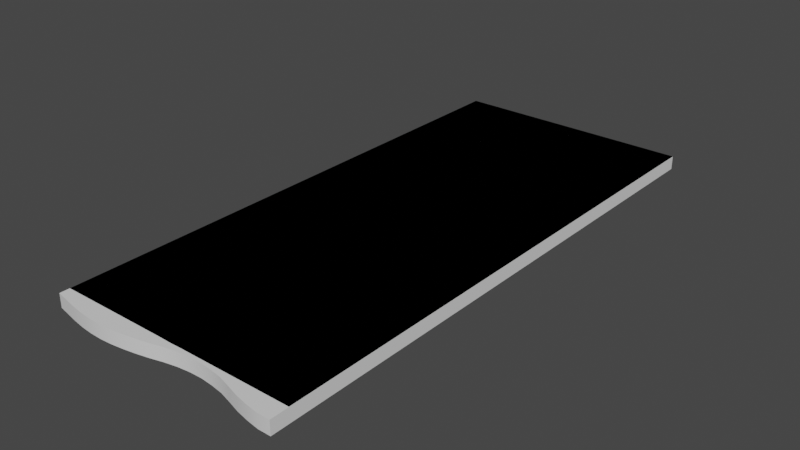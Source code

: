 # Source: nakrywa_4.blend  (saved by Blender 3.3.6; exported with 4.5.12 LTS)
import bpy
from mathutils import Matrix  # noqa: F401  (used for matrix-valued properties, if any)

bpy.ops.wm.read_factory_settings(use_empty=True)
scene = bpy.context.scene
scene.name = 'Scene'

# ---- collections
col_collection = bpy.data.collections.new('Collection'); scene.collection.children.link(col_collection)

# ---- materials (node trees are filled in below, after node groups)
mat_mat1 = bpy.data.materials.new('mat1')
mat_mat1.alpha_threshold = 0.0
mat_mat1.use_transparent_shadow = False
mat_mat1.roughness = 0.5
mat_mat1.line_color = (0.0, 0.0, 0.0, 1.0)
mat_mat2 = bpy.data.materials.new('mat2')
mat_mat2.use_transparent_shadow = False

# ---- node groups
ng_auto_smooth = bpy.data.node_groups.new('Auto Smooth', 'GeometryNodeTree')
_s = ng_auto_smooth.interface.new_socket(name='Geometry', in_out='OUTPUT', socket_type='NodeSocketGeometry')
_s = ng_auto_smooth.interface.new_socket(name='Geometry', in_out='INPUT', socket_type='NodeSocketGeometry')
_s = ng_auto_smooth.interface.new_socket(name='Angle', in_out='INPUT', socket_type='NodeSocketFloat')
_s.subtype = 'ANGLE'
_s.min_value = 0.0
_s.max_value = 3.142
ng_auto_smooth.is_modifier = True
_N = ng_auto_smooth.nodes; _L = ng_auto_smooth.links
n0 = _N.new('NodeGroupOutput'); n0.name = 'Group Output'; n0.location = (480, -100)
n1 = _N.new('NodeGroupInput'); n1.name = 'Group Input'; n1.location = (-420, -300)
n2 = _N.new('NodeGroupInput'); n2.name = 'Group Input.001'; n2.location = (-60, -100)
n3 = _N.new('GeometryNodeSetShadeSmooth'); n3.name = 'Set Shade Smooth'; n3.location = (120, -100)
n3.domain = 'EDGE'
n4 = _N.new('GeometryNodeSetShadeSmooth'); n4.name = 'Set Shade Smooth.001'; n4.location = (300, -100)
n5 = _N.new('GeometryNodeInputMeshEdgeAngle'); n5.name = 'Edge Angle'; n5.location = (-420, -220)
n6 = _N.new('GeometryNodeInputEdgeSmooth'); n6.name = 'Is Edge Smooth'; n6.location = (-60, -160)
n7 = _N.new('GeometryNodeInputShadeSmooth'); n7.name = 'Is Face Smooth'; n7.location = (-240, -340)
n8 = _N.new('FunctionNodeBooleanMath'); n8.name = 'Boolean Math'; n8.location = (-60, -220)
n9 = _N.new('FunctionNodeCompare'); n9.name = 'Compare'; n9.location = (-240, -180)
n9.operation = 'LESS_EQUAL'
_L.new(n5.outputs[0], n9.inputs[0])
_L.new(n4.outputs[0], n0.inputs[0])
_L.new(n1.outputs[1], n9.inputs[1])
_L.new(n9.outputs[0], n8.inputs[0])
_L.new(n7.outputs[0], n8.inputs[1])
_L.new(n2.outputs[0], n3.inputs[0])
_L.new(n6.outputs[0], n3.inputs[1])
_L.new(n3.outputs[0], n4.inputs[0])
_L.new(n8.outputs[0], n3.inputs[2])
n0.is_active_output = True

# ---- material node trees
mat_mat1.use_nodes = True; mat_mat1.node_tree.nodes.clear()
_N = mat_mat1.node_tree.nodes; _L = mat_mat1.node_tree.links
n0 = _N.new('ShaderNodeOutputMaterial'); n0.name = 'Material Output'; n0.location = (300, 300)
n1 = _N.new('ShaderNodeBsdfPrincipled'); n1.name = 'Principled BSDF'; n1.location = (10, 300)
n1.distribution = 'GGX'
n1.subsurface_method = 'RANDOM_WALK_SKIN'
n1.inputs[3].default_value = 1.45
n1.inputs[27].default_value = (0.0, 0.0, 0.0, 1.0)
n1.inputs[28].default_value = 1.0
_L.new(n1.outputs[0], n0.inputs[0])
n0.is_active_output = True
mat_mat2.use_nodes = True; mat_mat2.node_tree.nodes.clear()
_N = mat_mat2.node_tree.nodes; _L = mat_mat2.node_tree.links
n0 = _N.new('ShaderNodeBsdfPrincipled'); n0.name = 'Principled BSDF'; n0.location = (10, 300)
n0.distribution = 'GGX'
n0.subsurface_method = 'RANDOM_WALK_SKIN'
n0.inputs[0].default_value = (0.8, 0.2057, 0.1663, 1.0)
n0.inputs[3].default_value = 1.45
n0.inputs[27].default_value = (0.0, 0.0, 0.0, 1.0)
n0.inputs[28].default_value = 1.0
n1 = _N.new('ShaderNodeOutputMaterial'); n1.name = 'Material Output'; n1.location = (300, 300)
_L.new(n0.outputs[0], n1.inputs[0])
n1.is_active_output = True

# ---- world
world_world = bpy.data.worlds.new('World'); scene.world = world_world
world_world.use_nodes = True; world_world.node_tree.nodes.clear()
_N = world_world.node_tree.nodes; _L = world_world.node_tree.links
n0 = _N.new('ShaderNodeOutputWorld'); n0.name = 'World Output'; n0.location = (300, 300)
n1 = _N.new('ShaderNodeBackground'); n1.name = 'Background'; n1.location = (10, 300)
n1.inputs[0].default_value = (0.05088, 0.05088, 0.05088, 1.0)
_L.new(n1.outputs[0], n0.inputs[0])
n0.is_active_output = True
world_world.color = (0.05088, 0.05088, 0.05088)
world_world.use_sun_shadow = False
world_world.sun_shadow_jitter_overblur = 0.0

# ---- meshes
me_cube_001 = bpy.data.meshes.new('Cube.001')
me_cube_001.from_pydata([(-0.45, 0.0, 0.05), (-0.45, 0.0, 0.0), (0.45, 0.0, 0.05), (0.45, 0.0, 0.0), (-0.45, -1.869, 0.05), (-0.45, -1.869, 0.0), (0.45, -1.869, 0.05), (0.45, -1.869, 0.0), (-0.405, -1.903, 0.0), (-0.36, -1.928, 0.0), (-0.315, -1.947, 0.0), (-0.27, -1.963, 0.0), (-0.225, -1.975, 0.0), (-0.18, -1.985, 0.0), (-0.135, -1.992, 0.0), (-0.09, -1.997, 0.0), (-0.045, -2.0, 0.0), (5.588e-08, -2.001, 0.0), (0.045, -2.0, 0.0), (0.09, -1.997, 0.0), (0.135, -1.992, 0.0), (0.18, -1.985, 0.0), (0.225, -1.975, 0.0), (0.27, -1.963, 0.0), (0.315, -1.947, 0.0), (0.36, -1.928, 0.0), (0.405, -1.903, 0.0), (-0.405, 0.0, 0.05), (-0.36, 0.0, 0.05), (-0.315, 0.0, 0.05), (-0.27, 0.0, 0.05), (-0.225, 0.0, 0.05), (-0.18, 0.0, 0.05), (-0.135, 0.0, 0.05), (-0.09, 0.0, 0.05), (-0.045, 0.0, 0.05), (-3.725e-09, 0.0, 0.05), (0.045, 0.0, 0.05), (0.09, 0.0, 0.05), (0.135, 0.0, 0.05), (0.18, 0.0, 0.05), (0.225, 0.0, 0.05), (0.27, 0.0, 0.05), (0.315, 0.0, 0.05), (0.36, 0.0, 0.05), (0.405, 0.0, 0.05), (0.405, -1.903, 0.05), (0.36, -1.928, 0.05), (0.315, -1.947, 0.05), (0.27, -1.963, 0.05), (0.225, -1.975, 0.05), (0.18, -1.985, 0.05), (0.135, -1.992, 0.05), (0.09, -1.997, 0.05), (0.045, -2.0, 0.05), (6.333e-08, -2.001, 0.05), (-0.045, -2.0, 0.05), (-0.09, -1.997, 0.05), (-0.135, -1.992, 0.05), (-0.18, -1.985, 0.05), (-0.225, -1.975, 0.05), (-0.27, -1.963, 0.05), (-0.315, -1.947, 0.05), (-0.36, -1.928, 0.05), (-0.405, -1.903, 0.05), (0.405, 0.0, 0.0), (0.36, 0.0, 0.0), (0.315, 0.0, 0.0), (0.27, 0.0, 0.0), (0.225, 0.0, 0.0), (0.18, 0.0, 0.0), (0.135, 0.0, 0.0), (0.09, 0.0, 0.0), (0.045, 0.0, 0.0), (3.725e-09, 0.0, 0.0), (-0.045, 0.0, 0.0), (-0.09, 0.0, 0.0), (-0.135, 0.0, 0.0), (-0.18, 0.0, 0.0), (-0.225, 0.0, 0.0), (-0.27, 0.0, 0.0), (-0.315, 0.0, 0.0), (-0.36, 0.0, 0.0), (-0.405, 0.0, 0.0)], [], [(45, 46, 6, 2), (3, 2, 6, 7), (8, 64, 4, 5), (26, 65, 3, 7), (65, 45, 2, 3), (5, 4, 0, 1), (1, 0, 27, 83), (83, 27, 28, 82), (82, 28, 29, 81), (81, 29, 30, 80), (80, 30, 31, 79), (79, 31, 32, 78), (78, 32, 33, 77), (77, 33, 34, 76), (76, 34, 35, 75), (75, 35, 36, 74), (74, 36, 37, 73), (73, 37, 38, 72), (72, 38, 39, 71), (71, 39, 40, 70), (70, 40, 41, 69), (69, 41, 42, 68), (68, 42, 43, 67), (67, 43, 44, 66), (66, 44, 45, 65), (5, 1, 83, 8), (8, 83, 82, 9), (9, 82, 81, 10), (10, 81, 80, 11), (11, 80, 79, 12), (12, 79, 78, 13), (13, 78, 77, 14), (14, 77, 76, 15), (15, 76, 75, 16), (16, 75, 74, 17), (17, 74, 73, 18), (18, 73, 72, 19), (19, 72, 71, 20), (20, 71, 70, 21), (21, 70, 69, 22), (22, 69, 68, 23), (23, 68, 67, 24), (24, 67, 66, 25), (25, 66, 65, 26), (7, 6, 46, 26), (26, 46, 47, 25), (25, 47, 48, 24), (24, 48, 49, 23), (23, 49, 50, 22), (22, 50, 51, 21), (21, 51, 52, 20), (20, 52, 53, 19), (19, 53, 54, 18), (18, 54, 55, 17), (17, 55, 56, 16), (16, 56, 57, 15), (15, 57, 58, 14), (14, 58, 59, 13), (13, 59, 60, 12), (12, 60, 61, 11), (11, 61, 62, 10), (10, 62, 63, 9), (9, 63, 64, 8), (0, 4, 64, 27), (27, 64, 63, 28), (28, 63, 62, 29), (29, 62, 61, 30), (30, 61, 60, 31), (31, 60, 59, 32), (32, 59, 58, 33), (33, 58, 57, 34), (34, 57, 56, 35), (35, 56, 55, 36), (36, 55, 54, 37), (37, 54, 53, 38), (38, 53, 52, 39), (39, 52, 51, 40), (40, 51, 50, 41), (41, 50, 49, 42), (42, 49, 48, 43), (43, 48, 47, 44), (44, 47, 46, 45)])
me_cube_001.polygons.foreach_set('use_smooth', [True] * 82)
_uv = me_cube_001.uv_layers.new(name='UVMap')
_uv.uv.foreach_set('vector', [0.4725, 0.0, 0.4725, 1.0, 0.45, 1.0, 0.45, 0.0, 0.95, 1.0, 0.925, 1.0, 0.925, 0.0, 0.95, 0.0, 0.975, 0.4725, 0.95, 0.4725, 0.95, 0.45, 0.975, 0.45, 0.0225, 0.0, 0.0225, 1.0, 0.0, 1.0, 0.0, 0.0, 0.975, 0.0225, 0.95, 0.0225, 0.95, 0.0, 0.975, 0.0, 0.925, 1.0, 0.9, 1.0, 0.9, 0.0, 0.925, 0.0, 0.975, 0.45, 0.95, 0.45, 0.95, 0.4275, 0.975, 0.4275, 0.975, 0.4275, 0.95, 0.4275, 0.95, 0.405, 0.975, 0.405, 0.975, 0.405, 0.95, 0.405, 0.95, 0.3825, 0.975, 0.3825, 0.975, 0.3825, 0.95, 0.3825, 0.95, 0.36, 0.975, 0.36, 0.975, 0.36, 0.95, 0.36, 0.95, 0.3375, 0.975, 0.3375, 0.975, 0.3375, 0.95, 0.3375, 0.95, 0.315, 0.975, 0.315, 0.975, 0.315, 0.95, 0.315, 0.95, 0.2925, 0.975, 0.2925, 0.975, 0.2925, 0.95, 0.2925, 0.95, 0.27, 0.975, 0.27, 0.975, 0.27, 0.95, 0.27, 0.95, 0.2475, 0.975, 0.2475, 0.975, 0.2475, 0.95, 0.2475, 0.95, 0.225, 0.975, 0.225, 0.975, 0.225, 0.95, 0.225, 0.95, 0.2025, 0.975, 0.2025, 0.975, 0.2025, 0.95, 0.2025, 0.95, 0.18, 0.975, 0.18, 0.975, 0.18, 0.95, 0.18, 0.95, 0.1575, 0.975, 0.1575, 0.975, 0.1575, 0.95, 0.1575, 0.95, 0.135, 0.975, 0.135, 0.975, 0.135, 0.95, 0.135, 0.95, 0.1125, 0.975, 0.1125, 0.975, 0.1125, 0.95, 0.1125, 0.95, 0.09, 0.975, 0.09, 0.975, 0.09, 0.95, 0.09, 0.95, 0.0675, 0.975, 0.0675, 0.975, 0.0675, 0.95, 0.0675, 0.95, 0.045, 0.975, 0.045, 0.975, 0.045, 0.95, 0.045, 0.95, 0.0225, 0.975, 0.0225, 0.45, 0.0, 0.45, 1.0, 0.4275, 1.0, 0.4275, 0.0, 0.4275, 0.0, 0.4275, 1.0, 0.405, 1.0, 0.405, 0.0, 0.405, 0.0, 0.405, 1.0, 0.3825, 1.0, 0.3825, 0.0, 0.3825, 0.0, 0.3825, 1.0, 0.36, 1.0, 0.36, 0.0, 0.36, 0.0, 0.36, 1.0, 0.3375, 1.0, 0.3375, 0.0, 0.3375, 0.0, 0.3375, 1.0, 0.315, 1.0, 0.315, 0.0, 0.315, 0.0, 0.315, 1.0, 0.2925, 1.0, 0.2925, 0.0, 0.2925, 0.0, 0.2925, 1.0, 0.27, 1.0, 0.27, 0.0, 0.27, 0.0, 0.27, 1.0, 0.2475, 1.0, 0.2475, 0.0, 0.2475, 0.0, 0.2475, 1.0, 0.225, 1.0, 0.225, 0.0, 0.225, 0.0, 0.225, 1.0, 0.2025, 1.0, 0.2025, 0.0, 0.2025, 0.0, 0.2025, 1.0, 0.18, 1.0, 0.18, 0.0, 0.18, 0.0, 0.18, 1.0, 0.1575, 1.0, 0.1575, 0.0, 0.1575, 0.0, 0.1575, 1.0, 0.135, 1.0, 0.135, 0.0, 0.135, 0.0, 0.135, 1.0, 0.1125, 1.0, 0.1125, 0.0, 0.1125, 0.0, 0.1125, 1.0, 0.09, 1.0, 0.09, 0.0, 0.09, 0.0, 0.09, 1.0, 0.0675, 1.0, 0.0675, 0.0, 0.0675, 0.0, 0.0675, 1.0, 0.045, 1.0, 0.045, 0.0, 0.045, 0.0, 0.045, 1.0, 0.0225, 1.0, 0.0225, 0.0, 0.975, 0.9, 0.95, 0.9, 0.95, 0.8775, 0.975, 0.8775, 0.975, 0.8775, 0.95, 0.8775, 0.95, 0.855, 0.975, 0.855, 0.975, 0.855, 0.95, 0.855, 0.95, 0.8325, 0.975, 0.8325, 0.975, 0.8325, 0.95, 0.8325, 0.95, 0.81, 0.975, 0.81, 0.975, 0.81, 0.95, 0.81, 0.95, 0.7875, 0.975, 0.7875, 0.975, 0.7875, 0.95, 0.7875, 0.95, 0.765, 0.975, 0.765, 0.975, 0.765, 0.95, 0.765, 0.95, 0.7425, 0.975, 0.7425, 0.975, 0.7425, 0.95, 0.7425, 0.95, 0.72, 0.975, 0.72, 0.975, 0.72, 0.95, 0.72, 0.95, 0.6975, 0.975, 0.6975, 0.975, 0.6975, 0.95, 0.6975, 0.95, 0.675, 0.975, 0.675, 0.975, 0.675, 0.95, 0.675, 0.95, 0.6525, 0.975, 0.6525, 0.975, 0.6525, 0.95, 0.6525, 0.95, 0.63, 0.975, 0.63, 0.975, 0.63, 0.95, 0.63, 0.95, 0.6075, 0.975, 0.6075, 0.975, 0.6075, 0.95, 0.6075, 0.95, 0.585, 0.975, 0.585, 0.975, 0.585, 0.95, 0.585, 0.95, 0.5625, 0.975, 0.5625, 0.975, 0.5625, 0.95, 0.5625, 0.95, 0.54, 0.975, 0.54, 0.975, 0.54, 0.95, 0.54, 0.95, 0.5175, 0.975, 0.5175, 0.975, 0.5175, 0.95, 0.5175, 0.95, 0.495, 0.975, 0.495, 0.975, 0.495, 0.95, 0.495, 0.95, 0.4725, 0.975, 0.4725, 0.9, 0.0, 0.9, 1.0, 0.8775, 1.0, 0.8775, 0.0, 0.8775, 0.0, 0.8775, 1.0, 0.855, 1.0, 0.855, 0.0, 0.855, 0.0, 0.855, 1.0, 0.8325, 1.0, 0.8325, 0.0, 0.8325, 0.0, 0.8325, 1.0, 0.81, 1.0, 0.81, 0.0, 0.81, 0.0, 0.81, 1.0, 0.7875, 1.0, 0.7875, 0.0, 0.7875, 0.0, 0.7875, 1.0, 0.765, 1.0, 0.765, 0.0, 0.765, 0.0, 0.765, 1.0, 0.7425, 1.0, 0.7425, 0.0, 0.7425, 0.0, 0.7425, 1.0, 0.72, 1.0, 0.72, 0.0, 0.72, 0.0, 0.72, 1.0, 0.6975, 1.0, 0.6975, 0.0, 0.6975, 0.0, 0.6975, 1.0, 0.675, 1.0, 0.675, 0.0, 0.675, 0.0, 0.675, 1.0, 0.6525, 1.0, 0.6525, 0.0, 0.6525, 0.0, 0.6525, 1.0, 0.63, 1.0, 0.63, 0.0, 0.63, 0.0, 0.63, 1.0, 0.6075, 1.0, 0.6075, 0.0, 0.6075, 0.0, 0.6075, 1.0, 0.585, 1.0, 0.585, 0.0, 0.585, 0.0, 0.585, 1.0, 0.5625, 1.0, 0.5625, 0.0, 0.5625, 0.0, 0.5625, 1.0, 0.54, 1.0, 0.54, 0.0, 0.54, 0.0, 0.54, 1.0, 0.5175, 1.0, 0.5175, 0.0, 0.5175, 0.0, 0.5175, 1.0, 0.495, 1.0, 0.495, 0.0, 0.495, 0.0, 0.495, 1.0, 0.4725, 1.0, 0.4725, 0.0])
me_cube_001.materials.append(mat_mat1)
me_cube_001.use_mirror_vertex_groups = False
me_cube_001.update()
me_cube_003 = bpy.data.meshes.new('Cube.003')
me_cube_003.from_pydata([(-0.45, 0.0, 0.05), (-0.45, 0.0, 0.0), (0.45, 0.0, 0.05), (0.45, 0.0, 0.0), (-0.45, -2.0, 0.05), (-0.45, -2.0, 0.0), (0.45, -2.0, 0.05), (0.45, -2.0, 0.0)], [], [(0, 4, 6, 2), (3, 2, 6, 7), (7, 6, 4, 5), (5, 1, 3, 7), (1, 0, 2, 3), (5, 4, 0, 1)])
me_cube_003.polygons.foreach_set('use_smooth', [True] * 6)
_uv = me_cube_003.uv_layers.new(name='UVMap')
_uv.uv.foreach_set('vector', [0.9, 0.0, 0.9, 1.0, 0.45, 1.0, 0.45, 0.0, 0.95, 1.0, 0.925, 1.0, 0.925, 0.0, 0.95, 0.0, 0.975, 0.9, 0.95, 0.9, 0.95, 0.45, 0.975, 0.45, 0.45, 0.0, 0.45, 1.0, 0.0, 1.0, 0.0, 0.0, 0.975, 0.45, 0.95, 0.45, 0.95, 0.0, 0.975, 0.0, 0.925, 1.0, 0.9, 1.0, 0.9, 0.0, 0.925, 0.0])
me_cube_003.materials.append(mat_mat1)
me_cube_003.use_mirror_vertex_groups = False
me_cube_003.update()
me_cube_005 = bpy.data.meshes.new('Cube.005')
me_cube_005.from_pydata([(-0.45, 0.0, 0.05), (-0.45, 0.0, 0.0), (0.45, 0.0, 0.05), (0.45, 0.0, 0.0), (-0.45, -2.036, 0.05), (-0.45, -2.036, 0.0), (0.4507, -2.067, 0.05), (0.4507, -2.067, 0.0), (-0.405, -2.045, 0.0), (-0.36, -2.054, 0.0), (-0.315, -2.061, 0.0), (-0.27, -2.065, 0.0), (-0.225, -2.066, 0.0), (-0.18, -2.063, 0.0), (-0.135, -2.057, 0.0), (-0.09, -2.049, 0.0), (-0.045, -2.039, 0.0), (-3.001e-05, -2.027, 0.0), (0.04482, -2.018, 0.0), (0.08958, -2.013, 0.0), (0.1343, -2.012, 0.0), (0.1791, -2.016, 0.0), (0.2241, -2.023, 0.0), (0.2694, -2.036, 0.0), (0.315, -2.05, 0.0), (0.3606, -2.06, 0.0), (0.4058, -2.067, 0.0), (-0.405, 0.0, 0.05), (-0.36, 0.0, 0.05), (-0.315, 0.0, 0.05), (-0.27, 0.0, 0.05), (-0.225, 0.0, 0.05), (-0.18, 0.0, 0.05), (-0.135, 0.0, 0.05), (-0.09, 0.0, 0.05), (-0.045, 0.0, 0.05), (0.0, 0.0, 0.05), (0.045, 0.0, 0.05), (0.09, 0.0, 0.05), (0.135, 0.0, 0.05), (0.18, 0.0, 0.05), (0.225, 0.0, 0.05), (0.27, 0.0, 0.05), (0.315, 0.0, 0.05), (0.36, 0.0, 0.05), (0.405, 0.0, 0.05), (0.4058, -2.067, 0.05), (0.3606, -2.06, 0.05), (0.315, -2.05, 0.05), (0.2694, -2.036, 0.05), (0.2241, -2.023, 0.05), (0.1791, -2.016, 0.05), (0.1343, -2.012, 0.05), (0.08958, -2.013, 0.05), (0.04482, -2.018, 0.05), (-3.001e-05, -2.027, 0.05), (-0.045, -2.039, 0.05), (-0.09, -2.049, 0.05), (-0.135, -2.057, 0.05), (-0.18, -2.063, 0.05), (-0.225, -2.066, 0.05), (-0.27, -2.065, 0.05), (-0.315, -2.061, 0.05), (-0.36, -2.054, 0.05), (-0.405, -2.045, 0.05), (0.405, 0.0, 0.0), (0.36, 0.0, 0.0), (0.315, 0.0, 0.0), (0.27, 0.0, 0.0), (0.225, 0.0, 0.0), (0.18, 0.0, 0.0), (0.135, 0.0, 0.0), (0.09, 0.0, 0.0), (0.045, 0.0, 0.0), (0.0, 0.0, 0.0), (-0.045, 0.0, 0.0), (-0.09, 0.0, 0.0), (-0.135, 0.0, 0.0), (-0.18, 0.0, 0.0), (-0.225, 0.0, 0.0), (-0.27, 0.0, 0.0), (-0.315, 0.0, 0.0), (-0.36, 0.0, 0.0), (-0.405, 0.0, 0.0)], [], [(45, 46, 6, 2), (3, 2, 6, 7), (8, 64, 4, 5), (26, 65, 3, 7), (65, 45, 2, 3), (5, 4, 0, 1), (1, 0, 27, 83), (83, 27, 28, 82), (82, 28, 29, 81), (81, 29, 30, 80), (80, 30, 31, 79), (79, 31, 32, 78), (78, 32, 33, 77), (77, 33, 34, 76), (76, 34, 35, 75), (75, 35, 36, 74), (74, 36, 37, 73), (73, 37, 38, 72), (72, 38, 39, 71), (71, 39, 40, 70), (70, 40, 41, 69), (69, 41, 42, 68), (68, 42, 43, 67), (67, 43, 44, 66), (66, 44, 45, 65), (5, 1, 83, 8), (8, 83, 82, 9), (9, 82, 81, 10), (10, 81, 80, 11), (11, 80, 79, 12), (12, 79, 78, 13), (13, 78, 77, 14), (14, 77, 76, 15), (15, 76, 75, 16), (16, 75, 74, 17), (17, 74, 73, 18), (18, 73, 72, 19), (19, 72, 71, 20), (20, 71, 70, 21), (21, 70, 69, 22), (22, 69, 68, 23), (23, 68, 67, 24), (24, 67, 66, 25), (25, 66, 65, 26), (7, 6, 46, 26), (26, 46, 47, 25), (25, 47, 48, 24), (24, 48, 49, 23), (23, 49, 50, 22), (22, 50, 51, 21), (21, 51, 52, 20), (20, 52, 53, 19), (19, 53, 54, 18), (18, 54, 55, 17), (17, 55, 56, 16), (16, 56, 57, 15), (15, 57, 58, 14), (14, 58, 59, 13), (13, 59, 60, 12), (12, 60, 61, 11), (11, 61, 62, 10), (10, 62, 63, 9), (9, 63, 64, 8), (0, 4, 64, 27), (27, 64, 63, 28), (28, 63, 62, 29), (29, 62, 61, 30), (30, 61, 60, 31), (31, 60, 59, 32), (32, 59, 58, 33), (33, 58, 57, 34), (34, 57, 56, 35), (35, 56, 55, 36), (36, 55, 54, 37), (37, 54, 53, 38), (38, 53, 52, 39), (39, 52, 51, 40), (40, 51, 50, 41), (41, 50, 49, 42), (42, 49, 48, 43), (43, 48, 47, 44), (44, 47, 46, 45)])
me_cube_005.polygons.foreach_set('use_smooth', [True] * 82)
_uv = me_cube_005.uv_layers.new(name='UVMap')
_uv.uv.foreach_set('vector', [0.4725, 0.0, 0.4725, 1.0, 0.45, 1.0, 0.45, 0.0, 0.95, 1.0, 0.925, 1.0, 0.925, 0.0, 0.95, 0.0, 0.975, 0.4725, 0.95, 0.4725, 0.95, 0.45, 0.975, 0.45, 0.0225, 0.0, 0.0225, 1.0, 0.0, 1.0, 0.0, 0.0, 0.975, 0.0225, 0.95, 0.0225, 0.95, 0.0, 0.975, 0.0, 0.925, 1.0, 0.9, 1.0, 0.9, 0.0, 0.925, 0.0, 0.975, 0.45, 0.95, 0.45, 0.95, 0.4275, 0.975, 0.4275, 0.975, 0.4275, 0.95, 0.4275, 0.95, 0.405, 0.975, 0.405, 0.975, 0.405, 0.95, 0.405, 0.95, 0.3825, 0.975, 0.3825, 0.975, 0.3825, 0.95, 0.3825, 0.95, 0.36, 0.975, 0.36, 0.975, 0.36, 0.95, 0.36, 0.95, 0.3375, 0.975, 0.3375, 0.975, 0.3375, 0.95, 0.3375, 0.95, 0.315, 0.975, 0.315, 0.975, 0.315, 0.95, 0.315, 0.95, 0.2925, 0.975, 0.2925, 0.975, 0.2925, 0.95, 0.2925, 0.95, 0.27, 0.975, 0.27, 0.975, 0.27, 0.95, 0.27, 0.95, 0.2475, 0.975, 0.2475, 0.975, 0.2475, 0.95, 0.2475, 0.95, 0.225, 0.975, 0.225, 0.975, 0.225, 0.95, 0.225, 0.95, 0.2025, 0.975, 0.2025, 0.975, 0.2025, 0.95, 0.2025, 0.95, 0.18, 0.975, 0.18, 0.975, 0.18, 0.95, 0.18, 0.95, 0.1575, 0.975, 0.1575, 0.975, 0.1575, 0.95, 0.1575, 0.95, 0.135, 0.975, 0.135, 0.975, 0.135, 0.95, 0.135, 0.95, 0.1125, 0.975, 0.1125, 0.975, 0.1125, 0.95, 0.1125, 0.95, 0.09, 0.975, 0.09, 0.975, 0.09, 0.95, 0.09, 0.95, 0.0675, 0.975, 0.0675, 0.975, 0.0675, 0.95, 0.0675, 0.95, 0.045, 0.975, 0.045, 0.975, 0.045, 0.95, 0.045, 0.95, 0.0225, 0.975, 0.0225, 0.45, 0.0, 0.45, 1.0, 0.4275, 1.0, 0.4275, 0.0, 0.4275, 0.0, 0.4275, 1.0, 0.405, 1.0, 0.405, 0.0, 0.405, 0.0, 0.405, 1.0, 0.3825, 1.0, 0.3825, 0.0, 0.3825, 0.0, 0.3825, 1.0, 0.36, 1.0, 0.36, 0.0, 0.36, 0.0, 0.36, 1.0, 0.3375, 1.0, 0.3375, 0.0, 0.3375, 0.0, 0.3375, 1.0, 0.315, 1.0, 0.315, 0.0, 0.315, 0.0, 0.315, 1.0, 0.2925, 1.0, 0.2925, 0.0, 0.2925, 0.0, 0.2925, 1.0, 0.27, 1.0, 0.27, 0.0, 0.27, 0.0, 0.27, 1.0, 0.2475, 1.0, 0.2475, 0.0, 0.2475, 0.0, 0.2475, 1.0, 0.225, 1.0, 0.225, 0.0, 0.225, 0.0, 0.225, 1.0, 0.2025, 1.0, 0.2025, 0.0, 0.2025, 0.0, 0.2025, 1.0, 0.18, 1.0, 0.18, 0.0, 0.18, 0.0, 0.18, 1.0, 0.1575, 1.0, 0.1575, 0.0, 0.1575, 0.0, 0.1575, 1.0, 0.135, 1.0, 0.135, 0.0, 0.135, 0.0, 0.135, 1.0, 0.1125, 1.0, 0.1125, 0.0, 0.1125, 0.0, 0.1125, 1.0, 0.09, 1.0, 0.09, 0.0, 0.09, 0.0, 0.09, 1.0, 0.0675, 1.0, 0.0675, 0.0, 0.0675, 0.0, 0.0675, 1.0, 0.045, 1.0, 0.045, 0.0, 0.045, 0.0, 0.045, 1.0, 0.0225, 1.0, 0.0225, 0.0, 0.975, 0.9, 0.95, 0.9, 0.95, 0.8775, 0.975, 0.8775, 0.975, 0.8775, 0.95, 0.8775, 0.95, 0.855, 0.975, 0.855, 0.975, 0.855, 0.95, 0.855, 0.95, 0.8325, 0.975, 0.8325, 0.975, 0.8325, 0.95, 0.8325, 0.95, 0.81, 0.975, 0.81, 0.975, 0.81, 0.95, 0.81, 0.95, 0.7875, 0.975, 0.7875, 0.975, 0.7875, 0.95, 0.7875, 0.95, 0.765, 0.975, 0.765, 0.975, 0.765, 0.95, 0.765, 0.95, 0.7425, 0.975, 0.7425, 0.975, 0.7425, 0.95, 0.7425, 0.95, 0.72, 0.975, 0.72, 0.975, 0.72, 0.95, 0.72, 0.95, 0.6975, 0.975, 0.6975, 0.975, 0.6975, 0.95, 0.6975, 0.95, 0.675, 0.975, 0.675, 0.975, 0.675, 0.95, 0.675, 0.95, 0.6525, 0.975, 0.6525, 0.975, 0.6525, 0.95, 0.6525, 0.95, 0.63, 0.975, 0.63, 0.975, 0.63, 0.95, 0.63, 0.95, 0.6075, 0.975, 0.6075, 0.975, 0.6075, 0.95, 0.6075, 0.95, 0.585, 0.975, 0.585, 0.975, 0.585, 0.95, 0.585, 0.95, 0.5625, 0.975, 0.5625, 0.975, 0.5625, 0.95, 0.5625, 0.95, 0.54, 0.975, 0.54, 0.975, 0.54, 0.95, 0.54, 0.95, 0.5175, 0.975, 0.5175, 0.975, 0.5175, 0.95, 0.5175, 0.95, 0.495, 0.975, 0.495, 0.975, 0.495, 0.95, 0.495, 0.95, 0.4725, 0.975, 0.4725, 0.9, 0.0, 0.9, 1.0, 0.8775, 1.0, 0.8775, 0.0, 0.8775, 0.0, 0.8775, 1.0, 0.855, 1.0, 0.855, 0.0, 0.855, 0.0, 0.855, 1.0, 0.8325, 1.0, 0.8325, 0.0, 0.8325, 0.0, 0.8325, 1.0, 0.81, 1.0, 0.81, 0.0, 0.81, 0.0, 0.81, 1.0, 0.7875, 1.0, 0.7875, 0.0, 0.7875, 0.0, 0.7875, 1.0, 0.765, 1.0, 0.765, 0.0, 0.765, 0.0, 0.765, 1.0, 0.7425, 1.0, 0.7425, 0.0, 0.7425, 0.0, 0.7425, 1.0, 0.72, 1.0, 0.72, 0.0, 0.72, 0.0, 0.72, 1.0, 0.6975, 1.0, 0.6975, 0.0, 0.6975, 0.0, 0.6975, 1.0, 0.675, 1.0, 0.675, 0.0, 0.675, 0.0, 0.675, 1.0, 0.6525, 1.0, 0.6525, 0.0, 0.6525, 0.0, 0.6525, 1.0, 0.63, 1.0, 0.63, 0.0, 0.63, 0.0, 0.63, 1.0, 0.6075, 1.0, 0.6075, 0.0, 0.6075, 0.0, 0.6075, 1.0, 0.585, 1.0, 0.585, 0.0, 0.585, 0.0, 0.585, 1.0, 0.5625, 1.0, 0.5625, 0.0, 0.5625, 0.0, 0.5625, 1.0, 0.54, 1.0, 0.54, 0.0, 0.54, 0.0, 0.54, 1.0, 0.5175, 1.0, 0.5175, 0.0, 0.5175, 0.0, 0.5175, 1.0, 0.495, 1.0, 0.495, 0.0, 0.495, 0.0, 0.495, 1.0, 0.4725, 1.0, 0.4725, 0.0])
me_cube_005.materials.append(mat_mat1)
me_cube_005.use_mirror_vertex_groups = False
me_cube_005.update()
me_cube_007 = bpy.data.meshes.new('Cube.007')
me_cube_007.from_pydata([(-0.45, 0.0, 0.05), (-0.45, 0.0, 0.0), (0.45, 0.0, 0.05), (0.45, 0.0, 0.0), (-0.45, -2.0, 0.05), (-0.45, -2.0, 0.0), (0.45, -2.0, 0.04), (0.45, -2.0, 0.0), (0.45, -1.199, 0.0), (-0.1007, -2.0, 0.0), (0.45, -1.199, 0.05), (-0.1007, -2.0, 0.05), (-0.45, 0.0, 0.0), (0.45, -1.199, 0.0), (0.45, -1.199, 0.0), (0.45, 0.0, 0.0), (-0.1007, -2.0, 0.04), (-0.1007, -2.0, 0.0), (0.45, -1.199, 0.04)], [], [(0, 4, 11, 10, 2), (3, 2, 10, 14), (7, 6, 16, 9), (5, 1, 15, 13, 17), (12, 0, 2, 3), (5, 4, 0, 12), (17, 11, 4, 5), (9, 8, 7), (18, 16, 6), (8, 18, 6, 7), (11, 17, 14, 10)])
me_cube_007.polygons.foreach_set('use_smooth', [True] * 11)
me_cube_007.polygons.foreach_set('material_index', [0, 0, 1, 0, 0, 0, 0, 1, 1, 1, 0])
_uv = me_cube_007.uv_layers.new(name='UVMap')
_uv.uv.foreach_set('vector', [0.4998, 2.185e-08, 0.4998, 0.5553, 0.4028, 0.5553, 0.2499, 0.333, 0.2499, 0.0, 0.5137, 1.0, 0.4998, 1.0, 0.4998, 0.667, 0.5137, 0.667, 0.5525, 0.5976, 0.5414, 0.5976, 0.5414, 0.4447, 0.5525, 0.4447, 0.0, 0.5553, 2.98e-08, 0.0, 0.2499, 2.185e-08, 0.2499, 0.333, 0.09699, 0.5553, 0.5414, 0.6946, 0.5276, 0.6946, 0.5276, 0.4447, 0.5414, 0.4447, 0.5276, 1.0, 0.5137, 1.0, 0.5137, 0.4447, 0.5276, 0.4447, 0.5525, 0.4447, 0.5664, 0.4447, 0.5664, 0.5417, 0.5525, 0.5417, 0.4998, 0.4447, 0.6527, 0.2223, 0.6527, 0.4447, 0.4998, 0.0, 0.6527, 0.2223, 0.4998, 0.2223, 0.6638, 0.2223, 0.6527, 0.2223, 0.6527, 0.0, 0.6638, 0.0, 0.4998, 0.4447, 0.5137, 0.4447, 0.5137, 0.667, 0.4998, 0.667])
me_cube_007.materials.append(mat_mat1)
me_cube_007.materials.append(mat_mat2)
me_cube_007.use_mirror_vertex_groups = False
me_cube_007.update()

# ---- objects
ob_1 = bpy.data.objects.new('1', me_cube_001)
ob_0 = bpy.data.objects.new('0', me_cube_003)
ob_2 = bpy.data.objects.new('2', me_cube_005)
ob_3 = bpy.data.objects.new('3', me_cube_007)

# ---- transforms, parenting, visibility, modifiers, constraints
ob_1.location = (0.0, 0.0, 0.0)
ob_1.lock_rotations_4d = False
ob_1.empty_display_type = 'ARROWS'
ob_1.lineart.crease_threshold = 0.0
_m = ob_1.modifiers.new('Bevel', 'BEVEL')
_m.width = 0.005
_m.width_pct = 0.005
_m.segments = 5
_m.limit_method = 'WEIGHT'
_m = ob_1.modifiers.new('EdgeSplit', 'EDGE_SPLIT')
_m = ob_1.modifiers.new('Auto Smooth', 'NODES')
_m.node_group = ng_auto_smooth
_gi = [s.identifier for s in ng_auto_smooth.interface.items_tree if s.item_type == 'SOCKET' and s.in_out == 'INPUT']
_m[_gi[1]] = 0.5236  # Angle
ob_0.location = (0.0, 0.0, 0.0)
ob_0.lock_rotations_4d = False
ob_0.empty_display_type = 'ARROWS'
ob_0.lineart.crease_threshold = 0.0
_m = ob_0.modifiers.new('Bevel', 'BEVEL')
_m.width = 0.005
_m.width_pct = 0.005
_m.segments = 5
_m.limit_method = 'WEIGHT'
_m = ob_0.modifiers.new('EdgeSplit', 'EDGE_SPLIT')
_m = ob_0.modifiers.new('Auto Smooth', 'NODES')
_m.node_group = ng_auto_smooth
_gi = [s.identifier for s in ng_auto_smooth.interface.items_tree if s.item_type == 'SOCKET' and s.in_out == 'INPUT']
_m[_gi[1]] = 0.5236  # Angle
ob_2.location = (0.0, 0.0, 0.0)
ob_2.lock_rotations_4d = False
ob_2.empty_display_type = 'ARROWS'
ob_2.lineart.crease_threshold = 0.0
_m = ob_2.modifiers.new('Bevel', 'BEVEL')
_m.width = 0.005
_m.width_pct = 0.005
_m.segments = 5
_m.limit_method = 'WEIGHT'
_m = ob_2.modifiers.new('EdgeSplit', 'EDGE_SPLIT')
_m = ob_2.modifiers.new('Auto Smooth', 'NODES')
_m.node_group = ng_auto_smooth
_gi = [s.identifier for s in ng_auto_smooth.interface.items_tree if s.item_type == 'SOCKET' and s.in_out == 'INPUT']
_m[_gi[1]] = 0.5236  # Angle
ob_3.location = (0.0, 0.0, 0.0)
ob_3.lock_rotations_4d = False
ob_3.empty_display_type = 'ARROWS'
ob_3.lineart.crease_threshold = 0.0
_m = ob_3.modifiers.new('Bevel', 'BEVEL')
_m.width = 0.005
_m.width_pct = 0.005
_m.segments = 5
_m.limit_method = 'WEIGHT'
_m = ob_3.modifiers.new('EdgeSplit', 'EDGE_SPLIT')
_m = ob_3.modifiers.new('Auto Smooth', 'NODES')
_m.node_group = ng_auto_smooth
_gi = [s.identifier for s in ng_auto_smooth.interface.items_tree if s.item_type == 'SOCKET' and s.in_out == 'INPUT']
_m[_gi[1]] = 0.5236  # Angle

# ---- collection membership
col_collection.objects.link(ob_1)
col_collection.objects.link(ob_0)
col_collection.objects.link(ob_2)
col_collection.objects.link(ob_3)

# ---- scene / render settings (as saved in the file)
scene.frame_start = 1; scene.frame_end = 250; scene.frame_set(1)
scene.render.engine = 'BLENDER_EEVEE_NEXT'
scene.cycles.sampling_pattern = 'TABULATED_SOBOL'
scene.cycles.use_light_tree = False
scene.view_settings.view_transform = 'Filmic'
bpy.context.view_layer.update()

# ---- added for rendering (the .blend has no active camera and no usable light): camera, sun
cam_auto = bpy.data.cameras.new('AutoCamera')
cam_auto.lens = 50.0
cam_auto.sensor_width = 36.0
cam_auto.clip_end = 1000.0
ob_auto_camera = bpy.data.objects.new('AutoCamera', cam_auto)
scene.collection.objects.link(ob_auto_camera)
ob_auto_camera.location = (2.08712, -3.53771, 1.69442)
ob_auto_camera.rotation_euler = (1.09748, -7.21219e-08, 0.694738)
scene.camera = ob_auto_camera
light_auto_sun = bpy.data.lights.new('AutoSun', 'SUN')
light_auto_sun.energy = 3.0
light_auto_sun.angle = 0.0523599
ob_auto_sun = bpy.data.objects.new('AutoSun', light_auto_sun)
scene.collection.objects.link(ob_auto_sun)
ob_auto_sun.rotation_euler = (0.872665, 0.174533, 0.523599)
bpy.context.view_layer.update()
